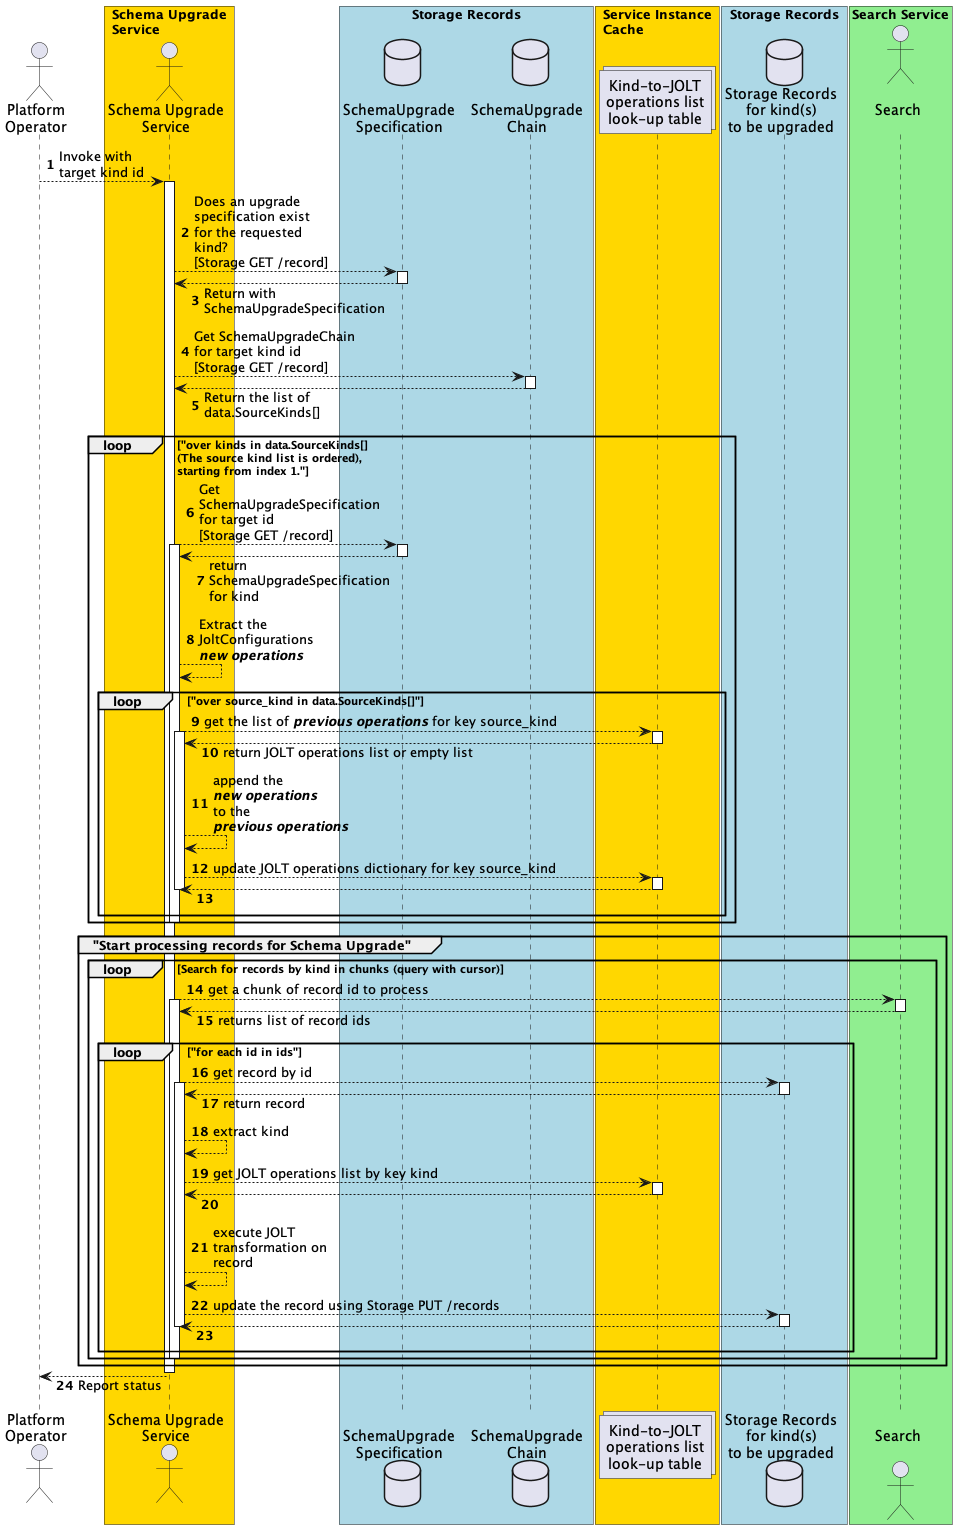

The diagram above was rendered by PlantUML. Its source (embedded in the PNG):
@startuml
'https://plantuml.com/sequence-diagram
'skinparam handwritten true
skinparam responseMessageBelowArrow true
autonumber

actor "Platform\nOperator" as operator
box "Schema Upgrade\nService" #gold
actor "Schema Upgrade\nService" as service
end box
box "Storage Records" #LightBlue
database "\nSchemaUpgrade\nSpecification" as upgrade
database "\nSchemaUpgrade\nChain" as chain
end box
box "Service Instance\nCache" #gold
collections "Kind-to-JOLT\noperations list\nlook-up table" as lut
end box
box "Storage Records" #LightBlue
database "Storage Records\nfor kind(s)\nto be upgraded" as records
end box
box "Search Service" #lightgreen
actor "\nSearch\n" as search
end box

operator --> service : Invoke with\ntarget kind id
activate service
service --> upgrade : Does an upgrade\nspecification exist\nfor the requested\nkind?\n[Storage GET /record]
activate upgrade
upgrade --> service : Return with\nSchemaUpgradeSpecification
deactivate upgrade

'service --> operator : Return on 404
'happy path only

service --> chain : Get SchemaUpgradeChain\nfor target kind id\n[Storage GET /record]
activate chain
chain --> service : Return the list of\ndata.SourceKinds[]
deactivate chain

loop "over kinds in data.SourceKinds[]\n(The source kind list is ordered),\nstarting from index 1."
    service --> upgrade : Get\nSchemaUpgradeSpecification\nfor target id\n[Storage GET /record]
    activate service
    activate upgrade
    upgrade --> service : return\nSchemaUpgradeSpecification\nfor kind
    deactivate upgrade
    service --> service : Extract the\nJoltConfigurations\n<b><i>new operations</i></b>
    loop "over source_kind in data.SourceKinds[]"
        service --> lut : get the list of <b><i>previous operations</i></b> for key source_kind
        activate lut
        activate service
        lut --> service : return JOLT operations list or empty list
        deactivate lut
        service --> service : append the\n<b><i>new operations</i></b>\nto the\n<b><i>previous operations</i></b>
        service --> lut : update JOLT operations dictionary for key source_kind
        activate lut
        lut --> service
        deactivate lut
        deactivate service
    end
    deactivate service
end

group "Start processing records for Schema Upgrade"
    loop Search for records by kind in chunks (query with cursor)
        service --> search : get a chunk of record id to process
        activate service
        activate search
        search --> service : returns list of record ids
        deactivate search
        loop "for each id in ids"
            service --> records : get record by id
            activate service
            activate records
            records --> service : return record
            deactivate records
            service --> service : extract kind
            service --> lut : get JOLT operations list by key kind
            activate lut
            lut --> service
            deactivate lut
            service --> service : execute JOLT\ntransformation on\nrecord
            service --> records : update the record using Storage PUT /records
            activate records
            records --> service
            deactivate records
            deactivate service
        end
        deactivate service
    end
end
deactivate service
service --> operator : Report status

@enduml